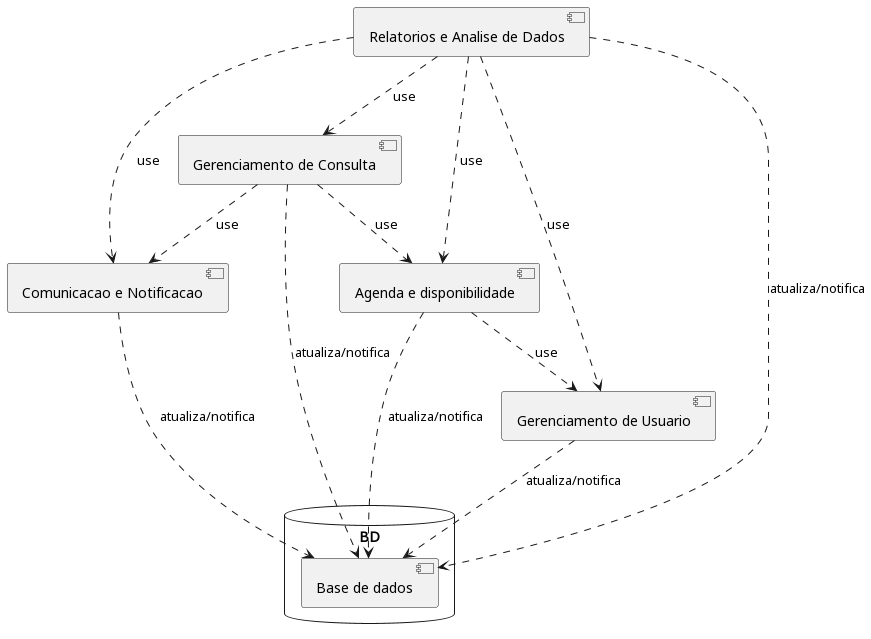

The diagram above was rendered by PlantUML. Its source (embedded in the PNG):
@startuml componentes

[Gerenciamento de Consulta] ..> [Comunicacao e Notificacao] : use
[Agenda e disponibilidade] ..> [Gerenciamento de Usuario] : use
[Gerenciamento de Consulta] ..> [Agenda e disponibilidade] : use

database "BD" {
  [Base de dados]
}

[Relatorios e Analise de Dados] ..> [Base de dados] : atualiza/notifica
[Relatorios e Analise de Dados] ..> [Gerenciamento de Usuario] : use
[Relatorios e Analise de Dados] ..> [Agenda e disponibilidade] : use
[Relatorios e Analise de Dados] ..> [Gerenciamento de Consulta] : use
[Relatorios e Analise de Dados] ..> [Comunicacao e Notificacao] : use

[Agenda e disponibilidade] ..> [Base de dados] : atualiza/notifica
[Gerenciamento de Usuario] ..> [Base de dados]: atualiza/notifica
[Gerenciamento de Consulta] ..> [Base de dados] : atualiza/notifica
[Comunicacao e Notificacao] ..>  [Base de dados]: atualiza/notifica

@enduml